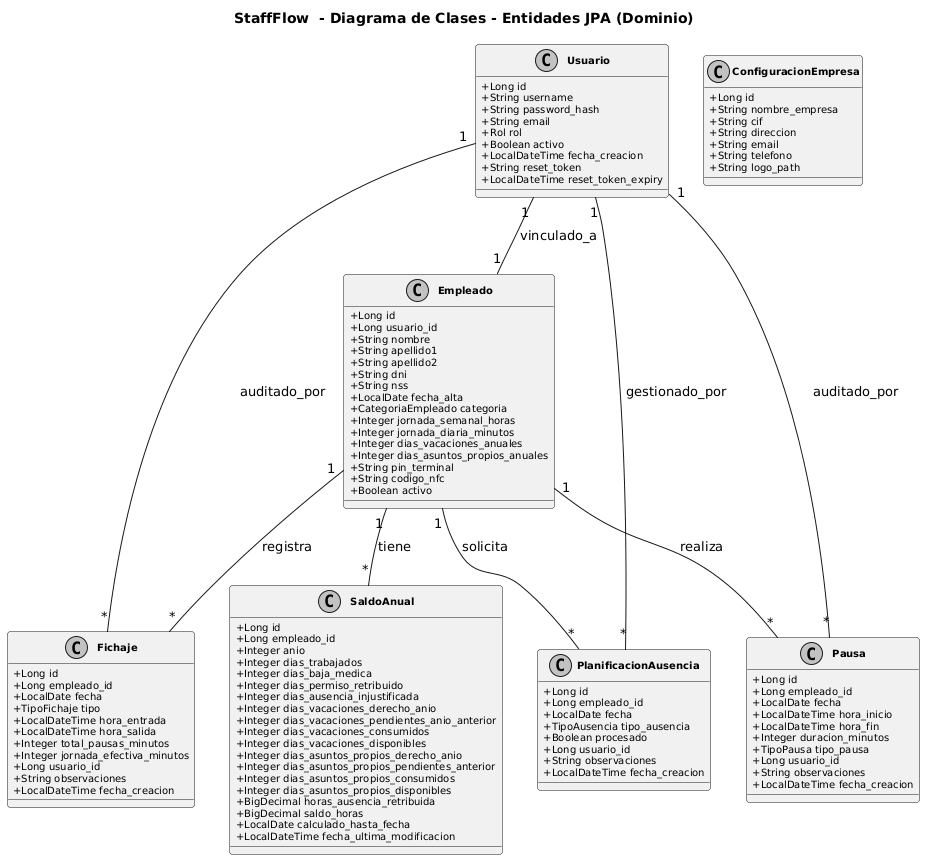

The diagram above was rendered by PlantUML. Its source (embedded in the PNG):
@startuml
' StaffFlow  - Diagrama de Clases - Entidades JPA (Dominio)
' DDL v4 · @author Santiago Castillo · iLERNA TFG DAM 2025/2026

skinparam classAttributeIconSize 0
skinparam monochrome true
skinparam shadowing false
skinparam classFontStyle bold
skinparam classFontSize 11
skinparam classAttributeFontSize 10
skinparam roundcorner 6

title StaffFlow  - Diagrama de Clases - Entidades JPA (Dominio)

class Usuario {
    +Long id
    +String username
    +String password_hash
    +String email
    +Rol rol
    +Boolean activo
    +LocalDateTime fecha_creacion
    +String reset_token
    +LocalDateTime reset_token_expiry
}

class Empleado {
    +Long id
    +Long usuario_id
    +String nombre
    +String apellido1
    +String apellido2
    +String dni
    +String nss
    +LocalDate fecha_alta
    +CategoriaEmpleado categoria
    +Integer jornada_semanal_horas
    +Integer jornada_diaria_minutos
    +Integer dias_vacaciones_anuales
    +Integer dias_asuntos_propios_anuales
    +String pin_terminal
    +String codigo_nfc
    +Boolean activo
}

class Fichaje {
    +Long id
    +Long empleado_id
    +LocalDate fecha
    +TipoFichaje tipo
    +LocalDateTime hora_entrada
    +LocalDateTime hora_salida
    +Integer total_pausas_minutos
    +Integer jornada_efectiva_minutos
    +Long usuario_id
    +String observaciones
    +LocalDateTime fecha_creacion
}

class Pausa {
    +Long id
    +Long empleado_id
    +LocalDate fecha
    +LocalDateTime hora_inicio
    +LocalDateTime hora_fin
    +Integer duracion_minutos
    +TipoPausa tipo_pausa
    +Long usuario_id
    +String observaciones
    +LocalDateTime fecha_creacion
}

class PlanificacionAusencia {
    +Long id
    +Long empleado_id
    +LocalDate fecha
    +TipoAusencia tipo_ausencia
    +Boolean procesado
    +Long usuario_id
    +String observaciones
    +LocalDateTime fecha_creacion
}

class SaldoAnual {
    +Long id
    +Long empleado_id
    +Integer anio
    +Integer dias_trabajados
    +Integer dias_baja_medica
    +Integer dias_permiso_retribuido
    +Integer dias_ausencia_injustificada
    +Integer dias_vacaciones_derecho_anio
    +Integer dias_vacaciones_pendientes_anio_anterior
    +Integer dias_vacaciones_consumidos
    +Integer dias_vacaciones_disponibles
    +Integer dias_asuntos_propios_derecho_anio
    +Integer dias_asuntos_propios_pendientes_anterior
    +Integer dias_asuntos_propios_consumidos
    +Integer dias_asuntos_propios_disponibles
    +BigDecimal horas_ausencia_retribuida
    +BigDecimal saldo_horas
    +LocalDate calculado_hasta_fecha
    +LocalDateTime fecha_ultima_modificacion
}

class ConfiguracionEmpresa {
    +Long id
    +String nombre_empresa
    +String cif
    +String direccion
    +String email
    +String telefono
    +String logo_path
}

' ─── RELACIONES ──────────────────────────────────────────────
Usuario        "1" -- "1" Empleado             : vinculado_a
Empleado       "1" -- "*" Fichaje              : registra
Empleado       "1" -- "*" Pausa                : realiza
Empleado       "1" -- "*" PlanificacionAusencia : solicita
Empleado       "1" -- "*" SaldoAnual            : tiene
Fichaje        "*" -- "1" Usuario              : auditado_por
Pausa          "*" -- "1" Usuario              : auditado_por
PlanificacionAusencia "*" -- "1" Usuario       : gestionado_por
@enduml